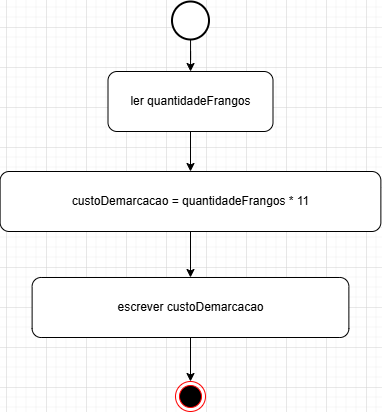

The diagram above was exported from draw.io. Its source (the exported page's mxGraphModel, read from the mxfile embedded in the PNG):
<mxGraphModel dx="1470" dy="1536" grid="0" gridSize="10" guides="1" tooltips="1" connect="1" arrows="1" fold="1" page="0" pageScale="1" pageWidth="827" pageHeight="1169" math="0" shadow="0">
  <root>
    <mxCell id="0" />
    <mxCell id="1" parent="0" />
    <mxCell id="EtkHjp3XJPRd84VN3BDG-1" value="" style="ellipse;html=1;shape=endState;fillColor=#000000;strokeColor=#ff0000;" parent="1" vertex="1">
      <mxGeometry x="-510" y="-46" width="30" height="30" as="geometry" />
    </mxCell>
    <mxCell id="2cssKMYCMasDaVaMZWzE-4" value="" style="edgeStyle=orthogonalEdgeStyle;rounded=0;orthogonalLoop=1;jettySize=auto;html=1;" edge="1" parent="1" source="EtkHjp3XJPRd84VN3BDG-2" target="2cssKMYCMasDaVaMZWzE-1">
      <mxGeometry relative="1" as="geometry" />
    </mxCell>
    <mxCell id="EtkHjp3XJPRd84VN3BDG-2" value="" style="strokeWidth=2;html=1;shape=mxgraph.flowchart.start_2;whiteSpace=wrap;" parent="1" vertex="1">
      <mxGeometry x="-513.5" y="-426" width="37" height="38" as="geometry" />
    </mxCell>
    <mxCell id="2cssKMYCMasDaVaMZWzE-5" value="" style="edgeStyle=orthogonalEdgeStyle;rounded=0;orthogonalLoop=1;jettySize=auto;html=1;" edge="1" parent="1" source="2cssKMYCMasDaVaMZWzE-1" target="2cssKMYCMasDaVaMZWzE-3">
      <mxGeometry relative="1" as="geometry" />
    </mxCell>
    <mxCell id="2cssKMYCMasDaVaMZWzE-1" value="ler quantidadeFrangos" style="rounded=1;whiteSpace=wrap;html=1;" vertex="1" parent="1">
      <mxGeometry x="-577.5" y="-356" width="165" height="60" as="geometry" />
    </mxCell>
    <mxCell id="2cssKMYCMasDaVaMZWzE-12" value="" style="edgeStyle=orthogonalEdgeStyle;rounded=0;orthogonalLoop=1;jettySize=auto;html=1;" edge="1" parent="1" source="2cssKMYCMasDaVaMZWzE-3" target="2cssKMYCMasDaVaMZWzE-6">
      <mxGeometry relative="1" as="geometry" />
    </mxCell>
    <mxCell id="2cssKMYCMasDaVaMZWzE-3" value="custoDemarcacao = quantidadeFrangos * 11" style="rounded=1;whiteSpace=wrap;html=1;" vertex="1" parent="1">
      <mxGeometry x="-685.38" y="-256" width="380.75" height="60" as="geometry" />
    </mxCell>
    <mxCell id="2cssKMYCMasDaVaMZWzE-8" value="" style="edgeStyle=orthogonalEdgeStyle;rounded=0;orthogonalLoop=1;jettySize=auto;html=1;" edge="1" parent="1" source="2cssKMYCMasDaVaMZWzE-6" target="EtkHjp3XJPRd84VN3BDG-1">
      <mxGeometry relative="1" as="geometry" />
    </mxCell>
    <mxCell id="2cssKMYCMasDaVaMZWzE-6" value="escrever custoDemarcacao" style="rounded=1;whiteSpace=wrap;html=1;" vertex="1" parent="1">
      <mxGeometry x="-653.38" y="-150" width="316.75" height="60" as="geometry" />
    </mxCell>
  </root>
</mxGraphModel>